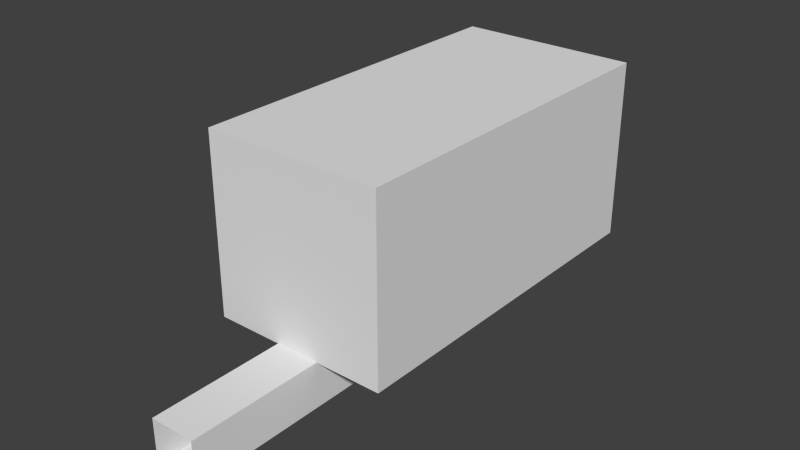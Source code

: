 # Source: Camera_Stationary.blend  (saved by Blender 2.74.0; exported with 4.5.12 LTS)
import bpy
from mathutils import Matrix  # noqa: F401  (used for matrix-valued properties, if any)

bpy.ops.wm.read_factory_settings(use_empty=True)
scene = bpy.context.scene
scene.name = 'Scene'

# ---- collections
col_collection_1 = bpy.data.collections.new('Collection 1'); scene.collection.children.link(col_collection_1)

# ---- materials (node trees are filled in below, after node groups)
mat_material = bpy.data.materials.new('Material')
mat_material.alpha_threshold = 0.0
mat_material.use_transparent_shadow = False
mat_material.roughness = 0.5
mat_material.specular_intensity = 0.09375
mat_material.line_color = (0.0, 0.0, 0.0, 1.0)

# ---- material node trees

# ---- world
world_world = bpy.data.worlds.new('World'); scene.world = world_world
world_world.color = (0.05088, 0.05088, 0.05088)
world_world.use_sun_shadow = False
world_world.sun_shadow_jitter_overblur = 0.0
world_world.cycles.sampling_method = 'MANUAL'
world_world.cycles.sample_map_resolution = 256

# ---- meshes
me_cube_001 = bpy.data.meshes.new('Cube.001')
me_cube_001.from_pydata([(-1.0, -2.0, 0.25), (-1.0, -2.0, 2.25), (-1.0, 2.0, 0.25), (-1.0, 2.0, 2.25), (1.0, -2.0, 0.25), (1.0, -2.0, 2.25), (1.0, 2.0, 0.25), (1.0, 2.0, 2.25), (-0.5, 2.0, 1.725), (-0.5, 2.0, 0.725), (0.5, 2.0, 1.725), (0.5, 2.0, 0.725), (-0.5, 2.5, 1.725), (-0.5, 2.5, 0.725), (0.5, 2.5, 1.725), (0.5, 2.5, 0.725)], [], [(3, 2, 0), (2, 9, 11), (5, 4, 6), (1, 0, 4), (2, 6, 4), (7, 3, 1), (9, 13, 15), (6, 11, 10), (7, 10, 8), (2, 3, 8), (14, 15, 13), (11, 15, 14), (10, 14, 12), (8, 12, 13), (1, 3, 0), (6, 2, 11), (7, 5, 6), (5, 1, 4), (0, 2, 4), (5, 7, 1), (11, 9, 15), (7, 6, 10), (3, 7, 8), (9, 2, 8), (12, 14, 13), (10, 11, 14), (8, 10, 12), (9, 8, 13)])
_uv = me_cube_001.uv_layers.new(name='UVMap')
_uv.uv.foreach_set('vector', [0.6154, 0.6154, 0.6154, 0.9231, 0.0, 0.9231, 0.9231, 0.9231, 0.8077, 0.8077, 0.8077, 0.7308, 0.0, 0.9231, 0.0, 0.6154, 0.6154, 0.6154, 0.6154, 0.6154, 0.6154, 0.3077, 0.9231, 0.3077, 0.6154, 0.3077, 0.6154, 0.6154, 0.0, 0.6154, 0.0, 0.6154, 0.0, 0.3077, 0.6154, 0.3077, 0.9615, 0.3077, 0.8077, 0.3077, 0.8077, 0.1154, 0.9231, 0.6154, 0.8077, 0.7308, 0.7308, 0.7308, 0.6154, 0.6154, 0.7308, 0.7308, 0.7308, 0.8077, 0.9231, 0.9231, 0.6154, 0.9231, 0.7308, 0.8077, 0.8077, 0.1154, 0.8077, 0.3077, 0.6154, 0.3077, 0.8077, 0.1154, 0.9615, 0.1154, 0.9615, 0.3077, 0.8077, 0.1154, 0.9615, 0.1154, 0.9615, 0.3077, 0.8077, 0.1154, 0.9615, 0.1154, 0.9615, 0.3077, 0.0, 0.6154, 0.6154, 0.6154, 0.0, 0.9231, 0.9231, 0.6154, 0.9231, 0.9231, 0.8077, 0.7308, 0.6154, 0.9231, 0.0, 0.9231, 0.6154, 0.6154, 0.9231, 0.6154, 0.6154, 0.6154, 0.9231, 0.3077, 0.0, 0.3077, 0.6154, 0.3077, 0.0, 0.6154, 0.6154, 0.6154, 0.0, 0.6154, 0.6154, 0.3077, 0.9615, 0.1154, 0.9615, 0.3077, 0.8077, 0.1154, 0.6154, 0.6154, 0.9231, 0.6154, 0.7308, 0.7308, 0.6154, 0.9231, 0.6154, 0.6154, 0.7308, 0.8077, 0.8077, 0.8077, 0.9231, 0.9231, 0.7308, 0.8077, 0.6154, 0.1154, 0.8077, 0.1154, 0.6154, 0.3077, 0.8077, 0.3077, 0.8077, 0.1154, 0.9615, 0.3077, 0.8077, 0.3077, 0.8077, 0.1154, 0.9615, 0.3077, 0.8077, 0.3077, 0.8077, 0.1154, 0.9615, 0.3077])
me_cube_001.materials.append(mat_material)
me_cube_001.use_remesh_preserve_volume = False
me_cube_001.use_remesh_preserve_attributes = False
me_cube_001.use_mirror_vertex_groups = False
me_cube_001.update()
me_cube = bpy.data.meshes.new('Cube')
me_cube.from_pydata([(0.25, 2.0, -0.25), (0.25, -2.0, -0.25), (-0.25, -2.0, -0.25), (-0.25, 2.0, -0.25), (0.25, 2.0, 0.25), (0.25, -2.0, 0.25), (-0.25, -2.0, 0.25), (-0.25, 2.0, 0.25), (0.25, -0.5, -0.25), (-0.25, -0.5, -0.25), (0.25, -0.5, 0.25), (-0.25, -0.5, 0.25)], [], [(8, 1, 2), (10, 11, 6), (10, 5, 1), (11, 7, 3), (0, 3, 7), (6, 11, 9), (4, 10, 8), (0, 8, 9), (9, 8, 2), (5, 10, 6), (8, 10, 1), (9, 11, 3), (4, 0, 7), (2, 6, 9), (0, 4, 8), (3, 0, 9)])
_uv = me_cube.uv_layers.new(name='UVMap')
_uv.uv.foreach_set('vector', [0.2308, 0.1538, 0.0, 0.1538, 0.0, 0.0, 0.2308, 0.1538, 0.2308, 0.3077, 0.0, 0.3077, 0.2308, 0.1538, 0.0, 0.1538, 0.0, 0.0, 0.2308, 0.0, 0.6154, 0.0, 0.6154, 0.1538, 0.3846, 0.3077, 0.2308, 0.3077, 0.2308, 0.1538, 0.0, 0.0, 0.2308, 0.0, 0.2308, 0.1538, 0.6154, 0.1538, 0.2308, 0.1538, 0.2308, 0.0, 0.6154, 0.1538, 0.2308, 0.1538, 0.2308, 0.0, 0.2308, 0.0, 0.2308, 0.1538, 0.0, 0.0, 0.0, 0.1538, 0.2308, 0.1538, 0.0, 0.3077, 0.2308, 0.0, 0.2308, 0.1538, 0.0, 0.0, 0.2308, 0.1538, 0.2308, 0.0, 0.6154, 0.1538, 0.3846, 0.1538, 0.3846, 0.3077, 0.2308, 0.1538, 0.0, 0.1538, 0.0, 0.0, 0.2308, 0.1538, 0.6154, 0.0, 0.6154, 0.1538, 0.2308, 0.0, 0.6154, 0.0, 0.6154, 0.1538, 0.2308, 0.0])
me_cube.materials.append(mat_material)
me_cube.use_remesh_preserve_volume = False
me_cube.use_remesh_preserve_attributes = False
me_cube.use_mirror_vertex_groups = False
me_cube.update()

# ---- objects
ob_body = bpy.data.objects.new('Body', me_cube_001)
ob_base = bpy.data.objects.new('Base', me_cube)

# ---- transforms, parenting, visibility, modifiers, constraints
ob_body.location = (0.0, 1.5, 0.0)
ob_body.lineart.crease_threshold = 0.0
ob_base.location = (0.0, 0.0, 0.0)
ob_base.lock_rotations_4d = False
ob_base.empty_display_type = 'ARROWS'
ob_base.lineart.crease_threshold = 0.0

# ---- collection membership
col_collection_1.objects.link(ob_body)
col_collection_1.objects.link(ob_base)

# ---- scene / render settings (as saved in the file)
scene.frame_start = 1; scene.frame_end = 250; scene.frame_set(1)
scene.render.engine = 'BLENDER_EEVEE_NEXT'
scene.render.resolution_percentage = 50
scene.render.dither_intensity = 0.0
scene.cycles.use_denoising = False
scene.cycles.samples = 10
scene.cycles.sampling_pattern = 'TABULATED_SOBOL'
scene.cycles.light_sampling_threshold = 0.0
scene.cycles.use_adaptive_sampling = False
scene.cycles.use_light_tree = False
scene.cycles.blur_glossy = 0.0
scene.cycles.pixel_filter_type = 'GAUSSIAN'
scene.cycles.sample_clamp_indirect = 0.0
scene.view_settings.view_transform = 'Standard'
bpy.context.view_layer.update()

# ---- added for rendering (the .blend has no active camera and no usable light): camera, sun
cam_auto = bpy.data.cameras.new('AutoCamera')
cam_auto.lens = 50.0
cam_auto.sensor_width = 36.0
cam_auto.clip_end = 1000.0
ob_auto_camera = bpy.data.objects.new('AutoCamera', cam_auto)
scene.collection.objects.link(ob_auto_camera)
ob_auto_camera.location = (6.29221, -6.55065, 6.03377)
ob_auto_camera.rotation_euler = (1.09748, -7.21219e-08, 0.694738)
scene.camera = ob_auto_camera
light_auto_sun = bpy.data.lights.new('AutoSun', 'SUN')
light_auto_sun.energy = 3.0
light_auto_sun.angle = 0.0523599
ob_auto_sun = bpy.data.objects.new('AutoSun', light_auto_sun)
scene.collection.objects.link(ob_auto_sun)
ob_auto_sun.rotation_euler = (0.872665, 0.174533, 0.523599)
bpy.context.view_layer.update()
